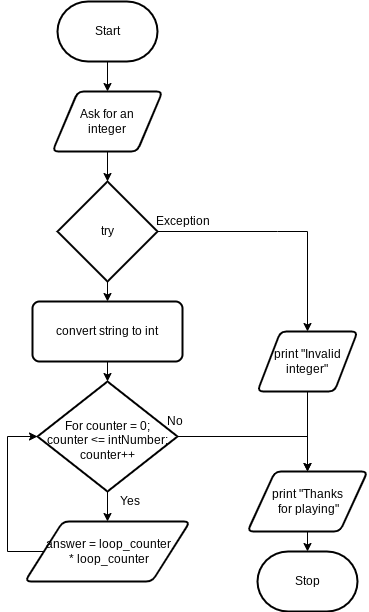

The diagram above was exported from draw.io. Its source (the exported page's mxGraphModel, read from the mxfile embedded in the PNG):
<mxGraphModel dx="815" dy="332" grid="1" gridSize="10" guides="1" tooltips="1" connect="1" arrows="1" fold="1" page="1" pageScale="1" pageWidth="850" pageHeight="1100" math="0" shadow="0">
  <root>
    <mxCell id="0" />
    <mxCell id="1" parent="0" />
    <mxCell id="81" style="edgeStyle=none;html=1;entryX=0.5;entryY=0;entryDx=0;entryDy=0;" parent="1" source="82" target="85" edge="1">
      <mxGeometry relative="1" as="geometry" />
    </mxCell>
    <mxCell id="82" value="Start" style="strokeWidth=2;html=1;shape=mxgraph.flowchart.terminator;whiteSpace=wrap;" parent="1" vertex="1">
      <mxGeometry x="370" y="50" width="100" height="60" as="geometry" />
    </mxCell>
    <mxCell id="83" value="Stop" style="strokeWidth=2;html=1;shape=mxgraph.flowchart.terminator;whiteSpace=wrap;" parent="1" vertex="1">
      <mxGeometry x="570" y="600" width="100" height="60" as="geometry" />
    </mxCell>
    <mxCell id="96" style="edgeStyle=none;html=1;entryX=0.5;entryY=0;entryDx=0;entryDy=0;entryPerimeter=0;" parent="1" source="85" target="95" edge="1">
      <mxGeometry relative="1" as="geometry" />
    </mxCell>
    <mxCell id="85" value="Ask for an &lt;br&gt;integer" style="shape=parallelogram;html=1;strokeWidth=2;perimeter=parallelogramPerimeter;whiteSpace=wrap;rounded=1;arcSize=12;size=0.23;" parent="1" vertex="1">
      <mxGeometry x="365" y="140" width="110" height="60" as="geometry" />
    </mxCell>
    <mxCell id="98" style="edgeStyle=none;html=1;entryX=0.5;entryY=0;entryDx=0;entryDy=0;" parent="1" source="95" target="97" edge="1">
      <mxGeometry relative="1" as="geometry" />
    </mxCell>
    <mxCell id="99" style="edgeStyle=none;html=1;rounded=0;entryX=0.5;entryY=0;entryDx=0;entryDy=0;" parent="1" source="95" target="101" edge="1">
      <mxGeometry relative="1" as="geometry">
        <mxPoint x="700" y="340" as="targetPoint" />
        <Array as="points">
          <mxPoint x="590" y="280" />
          <mxPoint x="620" y="280" />
        </Array>
      </mxGeometry>
    </mxCell>
    <mxCell id="95" value="try" style="strokeWidth=2;html=1;shape=mxgraph.flowchart.decision;whiteSpace=wrap;" parent="1" vertex="1">
      <mxGeometry x="370" y="230" width="100" height="100" as="geometry" />
    </mxCell>
    <mxCell id="173" style="edgeStyle=none;html=1;entryX=0.5;entryY=0;entryDx=0;entryDy=0;entryPerimeter=0;" edge="1" parent="1" source="97" target="159">
      <mxGeometry relative="1" as="geometry" />
    </mxCell>
    <mxCell id="97" value="convert string to int" style="rounded=1;whiteSpace=wrap;html=1;absoluteArcSize=1;arcSize=14;strokeWidth=2;" parent="1" vertex="1">
      <mxGeometry x="345" y="350" width="150" height="60" as="geometry" />
    </mxCell>
    <mxCell id="100" value="Exception" style="text;html=1;align=center;verticalAlign=middle;resizable=0;points=[];autosize=1;strokeColor=none;fillColor=none;" parent="1" vertex="1">
      <mxGeometry x="460" y="260" width="70" height="20" as="geometry" />
    </mxCell>
    <mxCell id="177" style="edgeStyle=orthogonalEdgeStyle;rounded=0;html=1;" edge="1" parent="1" source="101" target="109">
      <mxGeometry relative="1" as="geometry" />
    </mxCell>
    <mxCell id="101" value="print &quot;Invalid integer&quot;" style="shape=parallelogram;html=1;strokeWidth=2;perimeter=parallelogramPerimeter;whiteSpace=wrap;rounded=1;arcSize=12;size=0.23;" parent="1" vertex="1">
      <mxGeometry x="570" y="380" width="100" height="60" as="geometry" />
    </mxCell>
    <mxCell id="111" style="edgeStyle=orthogonalEdgeStyle;rounded=0;html=1;" parent="1" source="109" target="83" edge="1">
      <mxGeometry relative="1" as="geometry" />
    </mxCell>
    <mxCell id="109" value="print &quot;Thanks&lt;br&gt;&amp;nbsp;for playing&quot;" style="shape=parallelogram;html=1;strokeWidth=2;perimeter=parallelogramPerimeter;whiteSpace=wrap;rounded=1;arcSize=12;size=0.23;" parent="1" vertex="1">
      <mxGeometry x="560" y="520" width="120" height="60" as="geometry" />
    </mxCell>
    <mxCell id="126" value="Yes" style="text;html=1;align=center;verticalAlign=middle;resizable=0;points=[];autosize=1;strokeColor=none;fillColor=none;" parent="1" vertex="1">
      <mxGeometry x="422" y="540" width="40" height="20" as="geometry" />
    </mxCell>
    <mxCell id="127" value="No" style="text;html=1;align=center;verticalAlign=middle;resizable=0;points=[];autosize=1;strokeColor=none;fillColor=none;" parent="1" vertex="1">
      <mxGeometry x="472" y="460" width="30" height="20" as="geometry" />
    </mxCell>
    <mxCell id="174" style="edgeStyle=none;html=1;" edge="1" parent="1" source="159" target="161">
      <mxGeometry relative="1" as="geometry" />
    </mxCell>
    <mxCell id="176" style="edgeStyle=orthogonalEdgeStyle;rounded=0;html=1;entryX=0.5;entryY=0;entryDx=0;entryDy=0;" edge="1" parent="1" source="159" target="109">
      <mxGeometry relative="1" as="geometry" />
    </mxCell>
    <mxCell id="159" value="For counter = 0; &lt;br&gt;counter &amp;lt;= intNumber; counter++" style="strokeWidth=2;html=1;shape=mxgraph.flowchart.decision;whiteSpace=wrap;spacingBottom=-8;" parent="1" vertex="1">
      <mxGeometry x="350" y="430" width="140" height="110" as="geometry" />
    </mxCell>
    <mxCell id="175" style="edgeStyle=orthogonalEdgeStyle;html=1;entryX=0;entryY=0.5;entryDx=0;entryDy=0;entryPerimeter=0;rounded=0;" edge="1" parent="1" source="161" target="159">
      <mxGeometry relative="1" as="geometry">
        <Array as="points">
          <mxPoint x="320" y="600" />
          <mxPoint x="320" y="485" />
        </Array>
      </mxGeometry>
    </mxCell>
    <mxCell id="161" value="answer = loop_counter&lt;br&gt;* loop_counter" style="shape=parallelogram;html=1;strokeWidth=2;perimeter=parallelogramPerimeter;whiteSpace=wrap;rounded=1;arcSize=12;size=0.23;spacingLeft=2;" parent="1" vertex="1">
      <mxGeometry x="337.5" y="570" width="165" height="60" as="geometry" />
    </mxCell>
  </root>
</mxGraphModel>